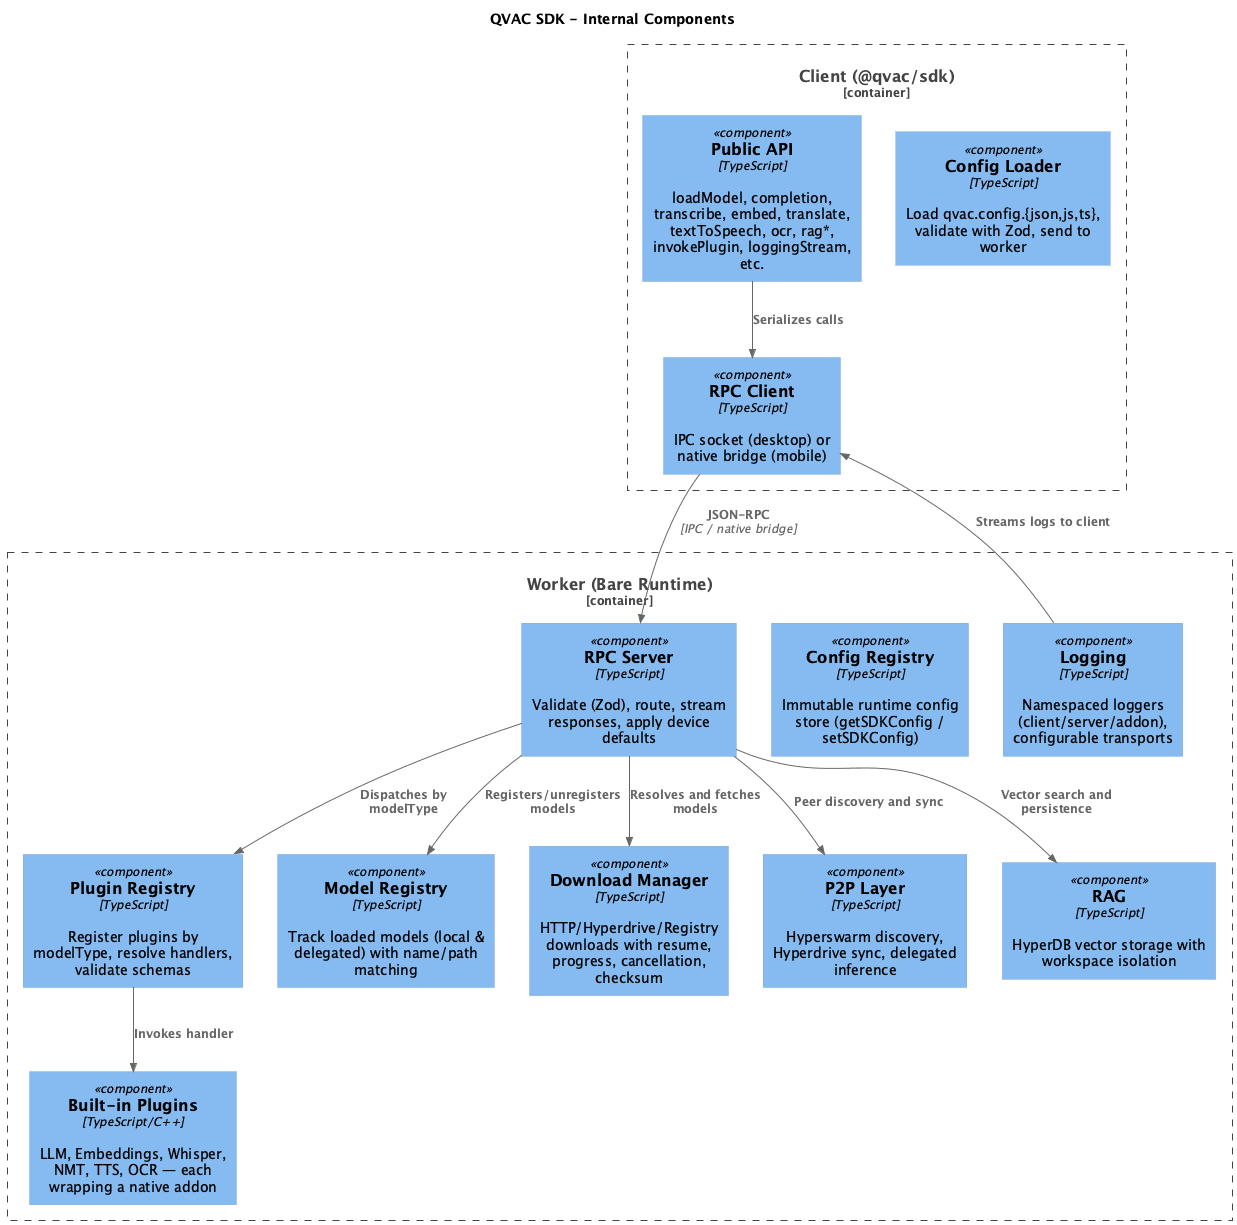

The diagram above was rendered by PlantUML. Its source (embedded in the PNG):
@startuml
!include <C4/C4_Component>

title QVAC SDK - Internal Components

Container_Boundary(client_side, "Client (@qvac/sdk)") {
    Component(api, "Public API", "TypeScript", "loadModel, completion, transcribe, embed, translate, textToSpeech, ocr, rag*, invokePlugin, loggingStream, etc.")
    Component(rpc_client, "RPC Client", "TypeScript", "IPC socket (desktop) or native bridge (mobile)")
    Component(config, "Config Loader", "TypeScript", "Load qvac.config.{json,js,ts}, validate with Zod, send to worker")
}

Container_Boundary(worker_side, "Worker (Bare Runtime)") {
    Component(rpc_server, "RPC Server", "TypeScript", "Validate (Zod), route, stream responses, apply device defaults")
    Component(plugin_registry, "Plugin Registry", "TypeScript", "Register plugins by modelType, resolve handlers, validate schemas")
    Component(model_registry, "Model Registry", "TypeScript", "Track loaded models (local & delegated) with name/path matching")
    Component(config_registry, "Config Registry", "TypeScript", "Immutable runtime config store (getSDKConfig / setSDKConfig)")
    Component(download, "Download Manager", "TypeScript", "HTTP/Hyperdrive/Registry downloads with resume, progress, cancellation, checksum")
    Component(p2p, "P2P Layer", "TypeScript", "Hyperswarm discovery, Hyperdrive sync, delegated inference")
    Component(rag, "RAG", "TypeScript", "HyperDB vector storage with workspace isolation")
    Component(plugins, "Built-in Plugins", "TypeScript/C++", "LLM, Embeddings, Whisper, NMT, TTS, OCR — each wrapping a native addon")
    Component(logging, "Logging", "TypeScript", "Namespaced loggers (client/server/addon), configurable transports")
}

Rel_D(api, rpc_client, "Serializes calls")
Rel_D(rpc_client, rpc_server, "JSON-RPC", "IPC / native bridge")
Rel_D(rpc_server, plugin_registry, "Dispatches by modelType")
Rel_D(plugin_registry, plugins, "Invokes handler")
Rel_D(rpc_server, model_registry, "Registers/unregisters models")
Rel_D(rpc_server, download, "Resolves and fetches models")
Rel_D(rpc_server, p2p, "Peer discovery and sync")
Rel_D(rpc_server, rag, "Vector search and persistence")
Rel_U(logging, rpc_client, "Streams logs to client")

@enduml